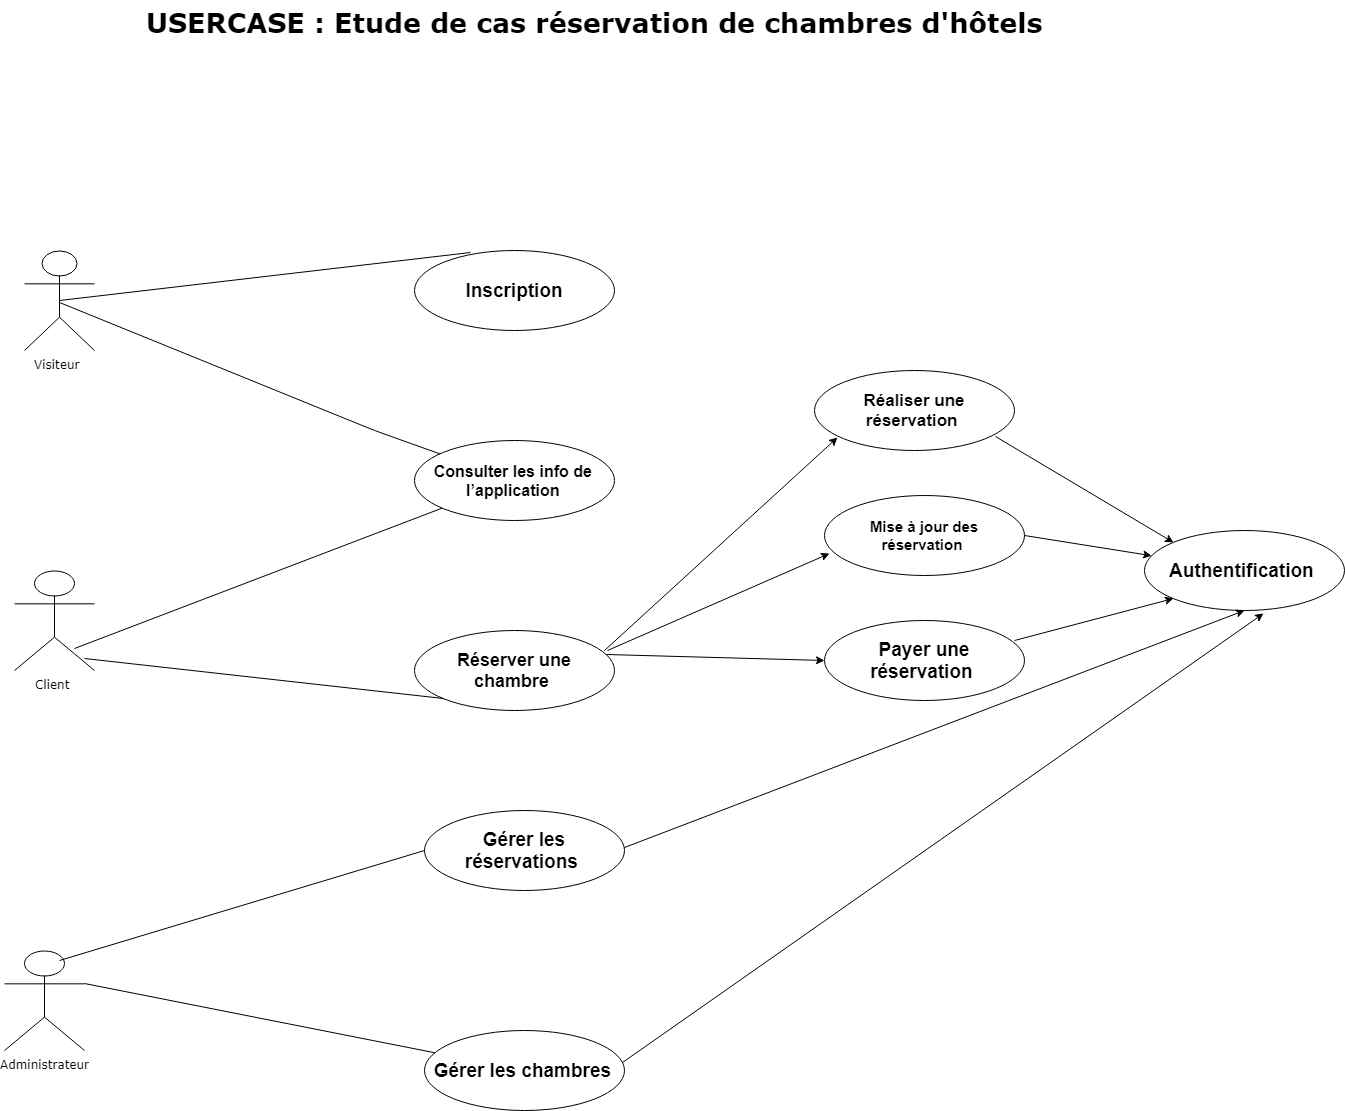

The diagram above was exported from draw.io. Its source (the exported page's mxGraphModel, read from the mxfile embedded in the PNG):
<mxGraphModel dx="1324" dy="689" grid="1" gridSize="10" guides="1" tooltips="1" connect="1" arrows="1" fold="1" page="1" pageScale="1" pageWidth="80000" pageHeight="60000" math="0" shadow="0">
  <root>
    <mxCell id="0" />
    <mxCell id="1" parent="0" />
    <mxCell id="I5VUKRvXxqIpghswhkJ6-22" value="Visiteur&amp;nbsp;" style="shape=umlActor;verticalLabelPosition=bottom;labelBackgroundColor=#ffffff;verticalAlign=top;html=1;outlineConnect=0;fontFamily=Verdana;" vertex="1" parent="1">
      <mxGeometry x="190" y="290" width="70" height="100" as="geometry" />
    </mxCell>
    <mxCell id="I5VUKRvXxqIpghswhkJ6-25" value="Client&amp;nbsp;" style="shape=umlActor;verticalLabelPosition=bottom;labelBackgroundColor=#ffffff;verticalAlign=top;html=1;outlineConnect=0;fontFamily=Verdana;" vertex="1" parent="1">
      <mxGeometry x="180" y="610" width="80" height="100" as="geometry" />
    </mxCell>
    <mxCell id="I5VUKRvXxqIpghswhkJ6-26" value="Administrateur" style="shape=umlActor;verticalLabelPosition=bottom;labelBackgroundColor=#ffffff;verticalAlign=top;html=1;outlineConnect=0;fontFamily=Verdana;" vertex="1" parent="1">
      <mxGeometry x="170" y="990" width="80" height="100" as="geometry" />
    </mxCell>
    <mxCell id="I5VUKRvXxqIpghswhkJ6-28" value="&lt;b&gt;&lt;font style=&quot;font-size: 19px&quot;&gt;Inscription&lt;/font&gt;&lt;/b&gt;" style="ellipse;whiteSpace=wrap;html=1;" vertex="1" parent="1">
      <mxGeometry x="580" y="290" width="200" height="80" as="geometry" />
    </mxCell>
    <mxCell id="I5VUKRvXxqIpghswhkJ6-29" value="&lt;div style=&quot;text-align: center ; font-size: 16px&quot;&gt;&lt;b&gt;&lt;font style=&quot;font-size: 16px&quot;&gt;Consulter les info de&amp;nbsp;&lt;/font&gt;&lt;/b&gt;&lt;/div&gt;&lt;div style=&quot;text-align: center ; font-size: 16px&quot;&gt;&lt;font style=&quot;font-size: 16px&quot;&gt;&lt;b&gt;&lt;font style=&quot;font-size: 16px&quot;&gt;l’application&lt;/font&gt;&lt;/b&gt;&amp;nbsp;&lt;/font&gt;&lt;/div&gt;" style="ellipse;whiteSpace=wrap;html=1;" vertex="1" parent="1">
      <mxGeometry x="580" y="480" width="200" height="80" as="geometry" />
    </mxCell>
    <mxCell id="I5VUKRvXxqIpghswhkJ6-30" value="&lt;b&gt;&lt;font style=&quot;font-size: 18px&quot;&gt;Réserver une chambre&amp;nbsp;&lt;/font&gt;&lt;/b&gt;" style="ellipse;whiteSpace=wrap;html=1;" vertex="1" parent="1">
      <mxGeometry x="580" y="670" width="200" height="80" as="geometry" />
    </mxCell>
    <mxCell id="I5VUKRvXxqIpghswhkJ6-31" value="&lt;b&gt;&lt;font style=&quot;font-size: 19px&quot;&gt;Gérer les réservations&amp;nbsp;&lt;/font&gt;&lt;/b&gt;" style="ellipse;whiteSpace=wrap;html=1;" vertex="1" parent="1">
      <mxGeometry x="590" y="850" width="200" height="80" as="geometry" />
    </mxCell>
    <mxCell id="I5VUKRvXxqIpghswhkJ6-32" value="&lt;b&gt;&lt;font style=&quot;font-size: 19px&quot;&gt;Gérer les chambres&amp;nbsp;&lt;/font&gt;&lt;/b&gt;" style="ellipse;whiteSpace=wrap;html=1;" vertex="1" parent="1">
      <mxGeometry x="590" y="1070" width="200" height="80" as="geometry" />
    </mxCell>
    <mxCell id="I5VUKRvXxqIpghswhkJ6-33" value="&lt;b&gt;&lt;font style=&quot;font-size: 17px&quot;&gt;Réaliser une réservation&amp;nbsp;&lt;/font&gt;&lt;/b&gt;" style="ellipse;whiteSpace=wrap;html=1;" vertex="1" parent="1">
      <mxGeometry x="980" y="410" width="200" height="80" as="geometry" />
    </mxCell>
    <mxCell id="I5VUKRvXxqIpghswhkJ6-34" value="&lt;b&gt;&lt;font style=&quot;font-size: 19px&quot;&gt;Payer une réservation&amp;nbsp;&lt;/font&gt;&lt;/b&gt;" style="ellipse;whiteSpace=wrap;html=1;" vertex="1" parent="1">
      <mxGeometry x="990" y="660" width="200" height="80" as="geometry" />
    </mxCell>
    <mxCell id="I5VUKRvXxqIpghswhkJ6-35" value="&lt;b&gt;&lt;font style=&quot;font-size: 15px&quot;&gt;Mise à jour des réservation&amp;nbsp;&lt;/font&gt;&lt;/b&gt;" style="ellipse;whiteSpace=wrap;html=1;" vertex="1" parent="1">
      <mxGeometry x="990" y="535" width="200" height="80" as="geometry" />
    </mxCell>
    <mxCell id="I5VUKRvXxqIpghswhkJ6-36" value="&lt;b&gt;&lt;font style=&quot;font-size: 19px&quot;&gt;Authentification&amp;nbsp;&lt;/font&gt;&lt;/b&gt;" style="ellipse;whiteSpace=wrap;html=1;" vertex="1" parent="1">
      <mxGeometry x="1310" y="570" width="200" height="80" as="geometry" />
    </mxCell>
    <mxCell id="I5VUKRvXxqIpghswhkJ6-38" value="" style="endArrow=none;html=1;exitX=0.5;exitY=0.5;exitDx=0;exitDy=0;exitPerimeter=0;" edge="1" parent="1" source="I5VUKRvXxqIpghswhkJ6-22">
      <mxGeometry width="50" height="50" relative="1" as="geometry">
        <mxPoint x="300" y="330" as="sourcePoint" />
        <mxPoint x="636" y="292" as="targetPoint" />
      </mxGeometry>
    </mxCell>
    <mxCell id="I5VUKRvXxqIpghswhkJ6-39" value="" style="endArrow=none;html=1;" edge="1" parent="1" target="I5VUKRvXxqIpghswhkJ6-29">
      <mxGeometry width="50" height="50" relative="1" as="geometry">
        <mxPoint x="225" y="342" as="sourcePoint" />
        <mxPoint x="646" y="302" as="targetPoint" />
        <Array as="points">
          <mxPoint x="540" y="470" />
        </Array>
      </mxGeometry>
    </mxCell>
    <mxCell id="I5VUKRvXxqIpghswhkJ6-40" value="" style="endArrow=none;html=1;exitX=0.5;exitY=0.5;exitDx=0;exitDy=0;exitPerimeter=0;" edge="1" parent="1" target="I5VUKRvXxqIpghswhkJ6-29">
      <mxGeometry width="50" height="50" relative="1" as="geometry">
        <mxPoint x="240" y="688" as="sourcePoint" />
        <mxPoint x="651" y="640" as="targetPoint" />
      </mxGeometry>
    </mxCell>
    <mxCell id="I5VUKRvXxqIpghswhkJ6-41" value="" style="endArrow=none;html=1;exitX=0.5;exitY=0.5;exitDx=0;exitDy=0;exitPerimeter=0;entryX=0;entryY=1;entryDx=0;entryDy=0;" edge="1" parent="1" target="I5VUKRvXxqIpghswhkJ6-30">
      <mxGeometry width="50" height="50" relative="1" as="geometry">
        <mxPoint x="250" y="698" as="sourcePoint" />
        <mxPoint x="617.6644455856426" y="557.6190298673" as="targetPoint" />
      </mxGeometry>
    </mxCell>
    <mxCell id="I5VUKRvXxqIpghswhkJ6-42" value="" style="endArrow=none;html=1;exitX=0.5;exitY=0.5;exitDx=0;exitDy=0;exitPerimeter=0;entryX=0;entryY=0.5;entryDx=0;entryDy=0;" edge="1" parent="1" target="I5VUKRvXxqIpghswhkJ6-31">
      <mxGeometry width="50" height="50" relative="1" as="geometry">
        <mxPoint x="225" y="1000" as="sourcePoint" />
        <mxPoint x="584" y="1040" as="targetPoint" />
      </mxGeometry>
    </mxCell>
    <mxCell id="I5VUKRvXxqIpghswhkJ6-47" value="" style="endArrow=none;html=1;exitX=1;exitY=0.3333333333333333;exitDx=0;exitDy=0;exitPerimeter=0;" edge="1" parent="1" source="I5VUKRvXxqIpghswhkJ6-26" target="I5VUKRvXxqIpghswhkJ6-32">
      <mxGeometry width="50" height="50" relative="1" as="geometry">
        <mxPoint x="250" y="1110" as="sourcePoint" />
        <mxPoint x="615" y="1000" as="targetPoint" />
      </mxGeometry>
    </mxCell>
    <mxCell id="I5VUKRvXxqIpghswhkJ6-59" value="" style="endArrow=classic;html=1;exitX=0.95;exitY=0.25;exitDx=0;exitDy=0;exitPerimeter=0;entryX=0.115;entryY=0.838;entryDx=0;entryDy=0;entryPerimeter=0;" edge="1" parent="1" source="I5VUKRvXxqIpghswhkJ6-30" target="I5VUKRvXxqIpghswhkJ6-33">
      <mxGeometry width="50" height="50" relative="1" as="geometry">
        <mxPoint x="780" y="685" as="sourcePoint" />
        <mxPoint x="830" y="635" as="targetPoint" />
      </mxGeometry>
    </mxCell>
    <mxCell id="I5VUKRvXxqIpghswhkJ6-60" value="" style="endArrow=classic;html=1;exitX=0.965;exitY=0.25;exitDx=0;exitDy=0;exitPerimeter=0;entryX=0.025;entryY=0.725;entryDx=0;entryDy=0;entryPerimeter=0;" edge="1" parent="1" source="I5VUKRvXxqIpghswhkJ6-30" target="I5VUKRvXxqIpghswhkJ6-35">
      <mxGeometry width="50" height="50" relative="1" as="geometry">
        <mxPoint x="770" y="721.5" as="sourcePoint" />
        <mxPoint x="1003" y="508.5" as="targetPoint" />
      </mxGeometry>
    </mxCell>
    <mxCell id="I5VUKRvXxqIpghswhkJ6-61" value="" style="endArrow=classic;html=1;exitX=0.96;exitY=0.3;exitDx=0;exitDy=0;exitPerimeter=0;entryX=0;entryY=0.5;entryDx=0;entryDy=0;" edge="1" parent="1" source="I5VUKRvXxqIpghswhkJ6-30" target="I5VUKRvXxqIpghswhkJ6-34">
      <mxGeometry width="50" height="50" relative="1" as="geometry">
        <mxPoint x="783" y="700" as="sourcePoint" />
        <mxPoint x="1005" y="603" as="targetPoint" />
      </mxGeometry>
    </mxCell>
    <mxCell id="I5VUKRvXxqIpghswhkJ6-62" value="" style="endArrow=classic;html=1;exitX=0.96;exitY=0.3;exitDx=0;exitDy=0;exitPerimeter=0;entryX=0.5;entryY=1;entryDx=0;entryDy=0;" edge="1" parent="1" target="I5VUKRvXxqIpghswhkJ6-36">
      <mxGeometry width="50" height="50" relative="1" as="geometry">
        <mxPoint x="790" y="887" as="sourcePoint" />
        <mxPoint x="1008" y="893" as="targetPoint" />
      </mxGeometry>
    </mxCell>
    <mxCell id="I5VUKRvXxqIpghswhkJ6-63" value="" style="endArrow=classic;html=1;exitX=0.99;exitY=0.4;exitDx=0;exitDy=0;exitPerimeter=0;entryX=0.595;entryY=1.038;entryDx=0;entryDy=0;entryPerimeter=0;" edge="1" parent="1" source="I5VUKRvXxqIpghswhkJ6-32" target="I5VUKRvXxqIpghswhkJ6-36">
      <mxGeometry width="50" height="50" relative="1" as="geometry">
        <mxPoint x="830" y="1077" as="sourcePoint" />
        <mxPoint x="1450" y="840" as="targetPoint" />
      </mxGeometry>
    </mxCell>
    <mxCell id="I5VUKRvXxqIpghswhkJ6-64" value="" style="endArrow=classic;html=1;entryX=0;entryY=1;entryDx=0;entryDy=0;" edge="1" parent="1" target="I5VUKRvXxqIpghswhkJ6-36">
      <mxGeometry width="50" height="50" relative="1" as="geometry">
        <mxPoint x="1180" y="680" as="sourcePoint" />
        <mxPoint x="1388" y="686" as="targetPoint" />
      </mxGeometry>
    </mxCell>
    <mxCell id="I5VUKRvXxqIpghswhkJ6-65" value="" style="endArrow=classic;html=1;exitX=1;exitY=0.5;exitDx=0;exitDy=0;" edge="1" parent="1" source="I5VUKRvXxqIpghswhkJ6-35" target="I5VUKRvXxqIpghswhkJ6-36">
      <mxGeometry width="50" height="50" relative="1" as="geometry">
        <mxPoint x="1170" y="610" as="sourcePoint" />
        <mxPoint x="1329" y="568" as="targetPoint" />
      </mxGeometry>
    </mxCell>
    <mxCell id="I5VUKRvXxqIpghswhkJ6-66" value="" style="endArrow=classic;html=1;entryX=0;entryY=0;entryDx=0;entryDy=0;exitX=0.905;exitY=0.825;exitDx=0;exitDy=0;exitPerimeter=0;" edge="1" parent="1" source="I5VUKRvXxqIpghswhkJ6-33" target="I5VUKRvXxqIpghswhkJ6-36">
      <mxGeometry width="50" height="50" relative="1" as="geometry">
        <mxPoint x="1170" y="480" as="sourcePoint" />
        <mxPoint x="1329" y="438" as="targetPoint" />
      </mxGeometry>
    </mxCell>
    <mxCell id="I5VUKRvXxqIpghswhkJ6-68" value="USERCASE : Etude de cas réservation de chambres d'hôtels" style="text;html=1;fontStyle=1;fontFamily=Verdana;fontSize=27;" vertex="1" parent="1">
      <mxGeometry x="310" y="40" width="280" height="30" as="geometry" />
    </mxCell>
  </root>
</mxGraphModel>